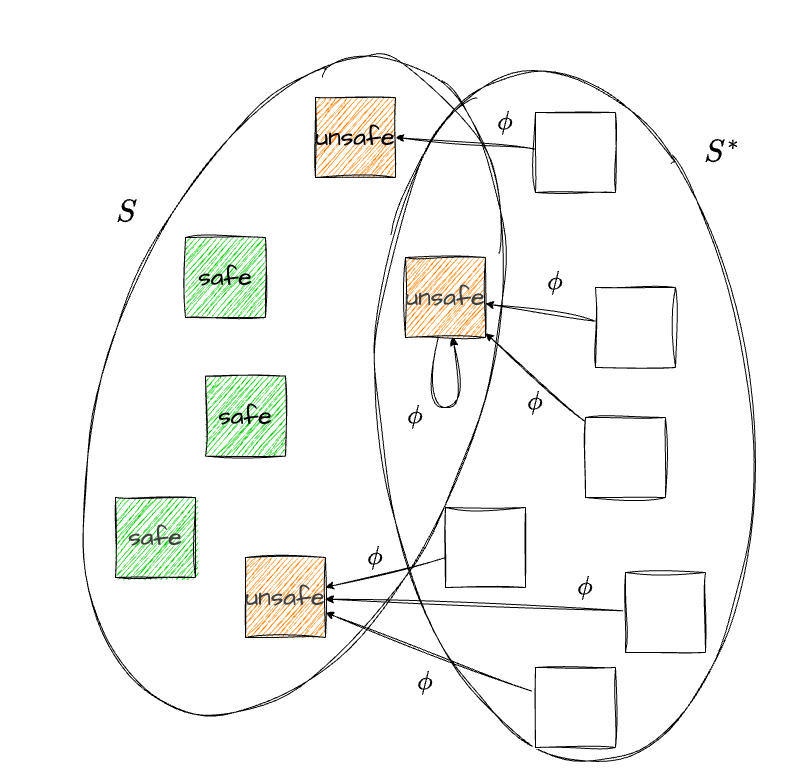

The diagram above was exported from draw.io. Its source (the exported page's mxGraphModel, read from the mxfile embedded in the PNG):
<mxGraphModel dx="1530" dy="1855" grid="1" gridSize="10" guides="1" tooltips="1" connect="1" arrows="1" fold="1" page="1" pageScale="1" pageWidth="1169" pageHeight="827" math="1" shadow="0">
  <root>
    <mxCell id="0" />
    <mxCell id="1" parent="0" />
    <mxCell id="37" style="edgeStyle=none;html=1;sketch=1;curveFitting=1;jiggle=2;" edge="1" parent="1" source="36" target="23">
      <mxGeometry relative="1" as="geometry" />
    </mxCell>
    <mxCell id="2" value="" style="ellipse;whiteSpace=wrap;html=1;hachureGap=4;fontFamily=Architects Daughter;fontSource=https%3A%2F%2Ffonts.googleapis.com%2Fcss%3Ffamily%3DArchitects%2BDaughter;fontSize=11;fontColor=default;labelBackgroundColor=default;fillColor=none;sketch=1;curveFitting=1;jiggle=2;rotation=-6;flipH=0;flipV=0;" parent="1" vertex="1">
      <mxGeometry x="503.34" y="-138.41" width="373.32" height="694.11" as="geometry" />
    </mxCell>
    <mxCell id="JVurAkVishh6KkXWwimk-7" value="" style="ellipse;whiteSpace=wrap;html=1;hachureGap=4;fontFamily=Architects Daughter;fontSource=https%3A%2F%2Ffonts.googleapis.com%2Fcss%3Ffamily%3DArchitects%2BDaughter;fontSize=11;fontColor=default;labelBackgroundColor=default;fillColor=none;sketch=1;curveFitting=1;jiggle=2;rotation=20;" parent="1" vertex="1">
      <mxGeometry x="231.37" y="-163.49" width="372.71" height="685.38" as="geometry" />
    </mxCell>
    <mxCell id="JVurAkVishh6KkXWwimk-11" value="&lt;font style=&quot;font-size: 30px;&quot;&gt;\(S^*\)&lt;/font&gt;" style="text;html=1;whiteSpace=wrap;strokeColor=none;fillColor=none;align=center;verticalAlign=middle;rounded=0;fontFamily=Architects Daughter;fontSource=https%3A%2F%2Ffonts.googleapis.com%2Fcss%3Ffamily%3DArchitects%2BDaughter;fontSize=11;fontColor=default;labelBackgroundColor=default;" parent="1" vertex="1">
      <mxGeometry x="816.6600000000001" y="-70" width="60" height="30" as="geometry" />
    </mxCell>
    <mxCell id="10" style="edgeStyle=none;html=1;sketch=1;curveFitting=1;jiggle=2;" parent="1" source="JVurAkVishh6KkXWwimk-3" target="15" edge="1">
      <mxGeometry relative="1" as="geometry" />
    </mxCell>
    <mxCell id="JVurAkVishh6KkXWwimk-3" value="" style="whiteSpace=wrap;html=1;aspect=fixed;sketch=1;hachureGap=4;jiggle=2;curveFitting=1;fontFamily=Architects Daughter;fontSource=https%3A%2F%2Ffonts.googleapis.com%2Fcss%3Ffamily%3DArchitects%2BDaughter;" parent="1" vertex="1">
      <mxGeometry x="720" y="80" width="80" height="80" as="geometry" />
    </mxCell>
    <mxCell id="JVurAkVishh6KkXWwimk-12" style="edgeStyle=none;shape=connector;rounded=0;sketch=1;hachureGap=4;jiggle=2;curveFitting=1;orthogonalLoop=1;jettySize=auto;html=1;strokeColor=default;align=center;verticalAlign=middle;fontFamily=Architects Daughter;fontSource=https%3A%2F%2Ffonts.googleapis.com%2Fcss%3Ffamily%3DArchitects%2BDaughter;fontSize=11;fontColor=default;labelBackgroundColor=default;endArrow=classic;" parent="1" source="JVurAkVishh6KkXWwimk-4" target="23" edge="1">
      <mxGeometry relative="1" as="geometry">
        <mxPoint x="430" y="470" as="targetPoint" />
      </mxGeometry>
    </mxCell>
    <mxCell id="JVurAkVishh6KkXWwimk-4" value="" style="whiteSpace=wrap;html=1;aspect=fixed;sketch=1;hachureGap=4;jiggle=2;curveFitting=1;fontFamily=Architects Daughter;fontSource=https%3A%2F%2Ffonts.googleapis.com%2Fcss%3Ffamily%3DArchitects%2BDaughter;" parent="1" vertex="1">
      <mxGeometry x="660" y="460" width="80" height="80" as="geometry" />
    </mxCell>
    <mxCell id="JVurAkVishh6KkXWwimk-8" value="&lt;font style=&quot;font-size: 30px;&quot;&gt;\(S\)&lt;/font&gt;" style="text;html=1;whiteSpace=wrap;strokeColor=none;fillColor=none;align=center;verticalAlign=middle;rounded=0;fontFamily=Architects Daughter;fontSource=https%3A%2F%2Ffonts.googleapis.com%2Fcss%3Ffamily%3DArchitects%2BDaughter;fontSize=11;fontColor=default;labelBackgroundColor=default;" parent="1" vertex="1">
      <mxGeometry x="220.65" y="-10" width="60" height="30" as="geometry" />
    </mxCell>
    <mxCell id="JVurAkVishh6KkXWwimk-20" value="&lt;font style=&quot;font-size: 25px;&quot;&gt;\(\phi\)&lt;/font&gt;" style="text;html=1;whiteSpace=wrap;strokeColor=none;fillColor=none;align=center;verticalAlign=middle;rounded=0;fontFamily=Architects Daughter;fontSource=https%3A%2F%2Ffonts.googleapis.com%2Fcss%3Ffamily%3DArchitects%2BDaughter;fontSize=11;fontColor=default;labelBackgroundColor=default;" parent="1" vertex="1">
      <mxGeometry x="510" y="193.65" width="60" height="30" as="geometry" />
    </mxCell>
    <mxCell id="11" style="edgeStyle=none;html=1;sketch=1;curveFitting=1;jiggle=2;" parent="1" source="9" target="15" edge="1">
      <mxGeometry relative="1" as="geometry" />
    </mxCell>
    <mxCell id="9" value="" style="whiteSpace=wrap;html=1;aspect=fixed;sketch=1;hachureGap=4;jiggle=2;curveFitting=1;fontFamily=Architects Daughter;fontSource=https%3A%2F%2Ffonts.googleapis.com%2Fcss%3Ffamily%3DArchitects%2BDaughter;" parent="1" vertex="1">
      <mxGeometry x="710" y="210" width="80" height="80" as="geometry" />
    </mxCell>
    <mxCell id="18" value="&lt;font style=&quot;font-size: 25px;&quot;&gt;safe&lt;/font&gt;" style="whiteSpace=wrap;html=1;aspect=fixed;sketch=1;hachureGap=4;jiggle=2;curveFitting=1;fontFamily=Architects Daughter;fontSource=https%3A%2F%2Ffonts.googleapis.com%2Fcss%3Ffamily%3DArchitects%2BDaughter;fillStyle=hachure;fillColor=#00CC00;" parent="1" vertex="1">
      <mxGeometry x="310" y="29.999999999999986" width="80" height="80" as="geometry" />
    </mxCell>
    <mxCell id="19" value="&lt;span style=&quot;color: rgb(63, 63, 63); font-size: 25px;&quot;&gt;safe&lt;/span&gt;" style="whiteSpace=wrap;html=1;aspect=fixed;sketch=1;hachureGap=4;jiggle=2;curveFitting=1;fontFamily=Architects Daughter;fontSource=https%3A%2F%2Ffonts.googleapis.com%2Fcss%3Ffamily%3DArchitects%2BDaughter;fillStyle=hachure;fillColor=#00CC00;" parent="1" vertex="1">
      <mxGeometry x="240" y="290" width="80" height="80" as="geometry" />
    </mxCell>
    <mxCell id="20" value="&lt;font style=&quot;font-size: 25px;&quot;&gt;\(\phi\)&lt;/font&gt;" style="text;html=1;whiteSpace=wrap;strokeColor=none;fillColor=none;align=center;verticalAlign=middle;rounded=0;fontFamily=Architects Daughter;fontSource=https%3A%2F%2Ffonts.googleapis.com%2Fcss%3Ffamily%3DArchitects%2BDaughter;fontSize=11;fontColor=default;labelBackgroundColor=default;" parent="1" vertex="1">
      <mxGeometry x="650" y="60" width="60" height="30" as="geometry" />
    </mxCell>
    <mxCell id="22" value="&lt;font style=&quot;font-size: 25px;&quot;&gt;\(\phi\)&lt;/font&gt;" style="text;html=1;whiteSpace=wrap;strokeColor=none;fillColor=none;align=center;verticalAlign=middle;rounded=0;fontFamily=Architects Daughter;fontSource=https%3A%2F%2Ffonts.googleapis.com%2Fcss%3Ffamily%3DArchitects%2BDaughter;fontSize=11;fontColor=default;labelBackgroundColor=default;" parent="1" vertex="1">
      <mxGeometry x="520" y="460" width="60" height="30" as="geometry" />
    </mxCell>
    <mxCell id="15" value="&lt;span style=&quot;color: rgb(63, 63, 63); font-size: 25px;&quot;&gt;unsafe&lt;/span&gt;" style="whiteSpace=wrap;html=1;aspect=fixed;sketch=1;hachureGap=4;jiggle=2;curveFitting=1;fontFamily=Architects Daughter;fontSource=https%3A%2F%2Ffonts.googleapis.com%2Fcss%3Ffamily%3DArchitects%2BDaughter;fillColor=#FF8000;" parent="1" vertex="1">
      <mxGeometry x="530" y="50" width="80" height="80" as="geometry" />
    </mxCell>
    <mxCell id="23" value="&lt;span style=&quot;color: rgb(63, 63, 63); font-size: 25px;&quot;&gt;unsafe&lt;/span&gt;" style="whiteSpace=wrap;html=1;aspect=fixed;sketch=1;hachureGap=4;jiggle=2;curveFitting=1;fontFamily=Architects Daughter;fontSource=https%3A%2F%2Ffonts.googleapis.com%2Fcss%3Ffamily%3DArchitects%2BDaughter;fillColor=#FF8000;" parent="1" vertex="1">
      <mxGeometry x="370" y="350" width="80" height="80" as="geometry" />
    </mxCell>
    <mxCell id="24" style="edgeStyle=none;html=1;rounded=0;curved=1;sketch=1;curveFitting=1;jiggle=2;" parent="1" source="15" target="15" edge="1">
      <mxGeometry relative="1" as="geometry">
        <Array as="points">
          <mxPoint x="590" y="200" />
        </Array>
      </mxGeometry>
    </mxCell>
    <mxCell id="25" value="&lt;font style=&quot;font-size: 25px;&quot;&gt;\(\phi\)&lt;/font&gt;" style="text;html=1;whiteSpace=wrap;strokeColor=none;fillColor=none;align=center;verticalAlign=middle;rounded=0;fontFamily=Architects Daughter;fontSource=https%3A%2F%2Ffonts.googleapis.com%2Fcss%3Ffamily%3DArchitects%2BDaughter;fontSize=11;fontColor=default;labelBackgroundColor=default;" parent="1" vertex="1">
      <mxGeometry x="630" y="180" width="60" height="30" as="geometry" />
    </mxCell>
    <mxCell id="26" value="&lt;font style=&quot;font-size: 25px;&quot;&gt;unsafe&lt;/font&gt;" style="whiteSpace=wrap;html=1;aspect=fixed;sketch=1;hachureGap=4;jiggle=2;curveFitting=1;fontFamily=Architects Daughter;fontSource=https%3A%2F%2Ffonts.googleapis.com%2Fcss%3Ffamily%3DArchitects%2BDaughter;fillStyle=hachure;fillColor=#FF8000;" vertex="1" parent="1">
      <mxGeometry x="440" y="-110" width="80" height="80" as="geometry" />
    </mxCell>
    <mxCell id="28" style="edgeStyle=none;html=1;entryX=1;entryY=0.5;entryDx=0;entryDy=0;sketch=1;curveFitting=1;jiggle=2;" edge="1" parent="1" source="27" target="26">
      <mxGeometry relative="1" as="geometry" />
    </mxCell>
    <mxCell id="27" value="" style="whiteSpace=wrap;html=1;aspect=fixed;sketch=1;hachureGap=4;jiggle=2;curveFitting=1;fontFamily=Architects Daughter;fontSource=https%3A%2F%2Ffonts.googleapis.com%2Fcss%3Ffamily%3DArchitects%2BDaughter;" vertex="1" parent="1">
      <mxGeometry x="660" y="-95" width="80" height="80" as="geometry" />
    </mxCell>
    <mxCell id="29" value="&lt;font style=&quot;font-size: 25px;&quot;&gt;\(\phi\)&lt;/font&gt;" style="text;html=1;whiteSpace=wrap;strokeColor=none;fillColor=none;align=center;verticalAlign=middle;rounded=0;fontFamily=Architects Daughter;fontSource=https%3A%2F%2Ffonts.googleapis.com%2Fcss%3Ffamily%3DArchitects%2BDaughter;fontSize=11;fontColor=default;labelBackgroundColor=default;" vertex="1" parent="1">
      <mxGeometry x="599.9999999999999" y="-100" width="60" height="30" as="geometry" />
    </mxCell>
    <mxCell id="32" style="edgeStyle=none;html=1;sketch=1;curveFitting=1;jiggle=2;" edge="1" parent="1" source="31" target="23">
      <mxGeometry relative="1" as="geometry" />
    </mxCell>
    <mxCell id="31" value="" style="whiteSpace=wrap;html=1;aspect=fixed;sketch=1;hachureGap=4;jiggle=2;curveFitting=1;fontFamily=Architects Daughter;fontSource=https%3A%2F%2Ffonts.googleapis.com%2Fcss%3Ffamily%3DArchitects%2BDaughter;" vertex="1" parent="1">
      <mxGeometry x="570" y="300" width="80" height="80" as="geometry" />
    </mxCell>
    <mxCell id="33" value="&lt;font style=&quot;font-size: 25px;&quot;&gt;\(\phi\)&lt;/font&gt;" style="text;html=1;whiteSpace=wrap;strokeColor=none;fillColor=none;align=center;verticalAlign=middle;rounded=0;fontFamily=Architects Daughter;fontSource=https%3A%2F%2Ffonts.googleapis.com%2Fcss%3Ffamily%3DArchitects%2BDaughter;fontSize=11;fontColor=default;labelBackgroundColor=default;" vertex="1" parent="1">
      <mxGeometry x="470" y="335" width="60" height="30" as="geometry" />
    </mxCell>
    <mxCell id="36" value="" style="whiteSpace=wrap;html=1;aspect=fixed;sketch=1;hachureGap=4;jiggle=2;curveFitting=1;fontFamily=Architects Daughter;fontSource=https%3A%2F%2Ffonts.googleapis.com%2Fcss%3Ffamily%3DArchitects%2BDaughter;" vertex="1" parent="1">
      <mxGeometry x="750" y="365" width="80" height="80" as="geometry" />
    </mxCell>
    <mxCell id="38" value="&lt;font style=&quot;font-size: 25px;&quot;&gt;\(\phi\)&lt;/font&gt;" style="text;html=1;whiteSpace=wrap;strokeColor=none;fillColor=none;align=center;verticalAlign=middle;rounded=0;fontFamily=Architects Daughter;fontSource=https%3A%2F%2Ffonts.googleapis.com%2Fcss%3Ffamily%3DArchitects%2BDaughter;fontSize=11;fontColor=default;labelBackgroundColor=default;" vertex="1" parent="1">
      <mxGeometry x="680" y="365" width="60" height="30" as="geometry" />
    </mxCell>
    <mxCell id="39" value="&lt;font style=&quot;font-size: 25px;&quot;&gt;safe&lt;/font&gt;" style="whiteSpace=wrap;html=1;aspect=fixed;sketch=1;hachureGap=4;jiggle=2;curveFitting=1;fontFamily=Architects Daughter;fontSource=https%3A%2F%2Ffonts.googleapis.com%2Fcss%3Ffamily%3DArchitects%2BDaughter;fillStyle=hachure;fillColor=#00CC00;" vertex="1" parent="1">
      <mxGeometry x="330" y="168.64" width="80" height="80" as="geometry" />
    </mxCell>
  </root>
</mxGraphModel>